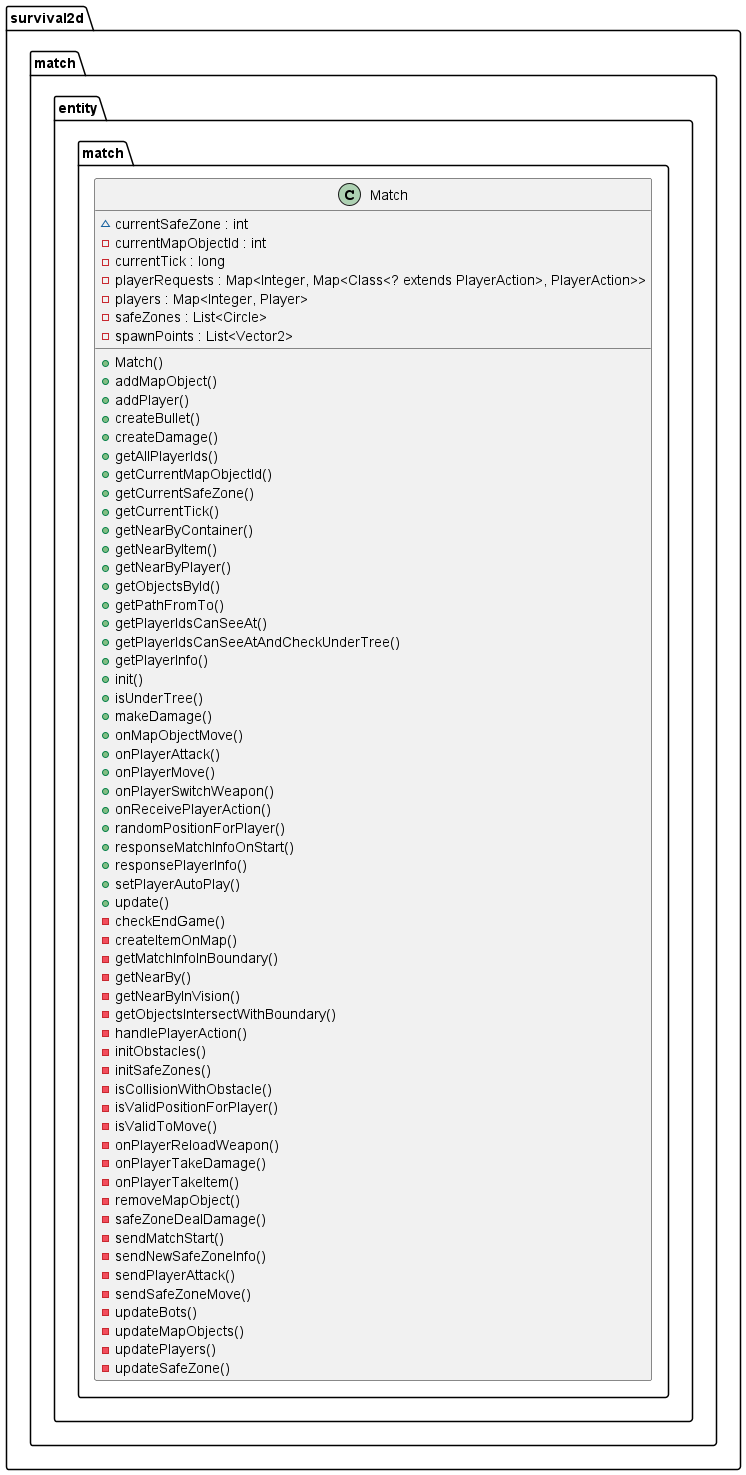

The diagram above was rendered by PlantUML. Its source (embedded in the PNG):
@startuml
  namespace survival2d {
    namespace match.entity.match {
      class survival2d.match.entity.match.Match {
          ~ currentSafeZone : int
          - currentMapObjectId : int
          - currentTick : long
          - playerRequests : Map<Integer, Map<Class<? extends PlayerAction>, PlayerAction>>
          - players : Map<Integer, Player>
          - safeZones : List<Circle>
          - spawnPoints : List<Vector2>
          + Match()
          + addMapObject()
          + addPlayer()
          + createBullet()
          + createDamage()
          + getAllPlayerIds()
          + getCurrentMapObjectId()
          + getCurrentSafeZone()
          + getCurrentTick()
          + getNearByContainer()
          + getNearByItem()
          + getNearByPlayer()
          + getObjectsById()
          + getPathFromTo()
          + getPlayerIdsCanSeeAt()
          + getPlayerIdsCanSeeAtAndCheckUnderTree()
          + getPlayerInfo()
          + init()
          + isUnderTree()
          + makeDamage()
          + onMapObjectMove()
          + onPlayerAttack()
          + onPlayerMove()
          + onPlayerSwitchWeapon()
          + onReceivePlayerAction()
          + randomPositionForPlayer()
          + responseMatchInfoOnStart()
          + responsePlayerInfo()
          + setPlayerAutoPlay()
          + update()
          - checkEndGame()
          - createItemOnMap()
          - getMatchInfoInBoundary()
          - getNearBy()
          - getNearByInVision()
          - getObjectsIntersectWithBoundary()
          - handlePlayerAction()
          - initObstacles()
          - initSafeZones()
          - isCollisionWithObstacle()
          - isValidPositionForPlayer()
          - isValidToMove()
          - onPlayerReloadWeapon()
          - onPlayerTakeDamage()
          - onPlayerTakeItem()
          - removeMapObject()
          - safeZoneDealDamage()
          - sendMatchStart()
          - sendNewSafeZoneInfo()
          - sendPlayerAttack()
          - sendSafeZoneMove()
          - updateBots()
          - updateMapObjects()
          - updatePlayers()
          - updateSafeZone()
      }
    }
  }

@enduml